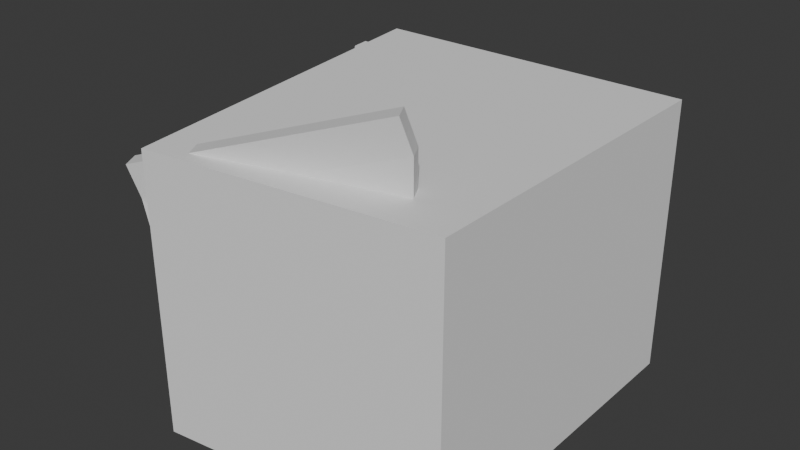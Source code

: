 # Source: ruins1.blend  (saved by Blender 5.1.30; exported with 4.5.12 LTS)
import bpy
from mathutils import Matrix  # noqa: F401  (used for matrix-valued properties, if any)

bpy.ops.wm.read_factory_settings(use_empty=True)
scene = bpy.context.scene
scene.name = 'Scene'

# ---- collections
col_collection = bpy.data.collections.new('Collection'); scene.collection.children.link(col_collection)

# ---- materials (node trees are filled in below, after node groups)
mat_house = bpy.data.materials.new('house')

# ---- material node trees
mat_house.use_nodes = True; mat_house.node_tree.nodes.clear()
_N = mat_house.node_tree.nodes; _L = mat_house.node_tree.links
n0 = _N.new('ShaderNodeBsdfPrincipled'); n0.name = 'Principled BSDF'; n0.location = (-200, 100)
n1 = _N.new('ShaderNodeOutputMaterial'); n1.name = 'Material Output'; n1.location = (200, 100)
_L.new(n0.outputs[0], n1.inputs[0])
n1.is_active_output = True

# ---- world
world_world = bpy.data.worlds.new('World'); scene.world = world_world
world_world.use_nodes = True; world_world.node_tree.nodes.clear()
_N = world_world.node_tree.nodes; _L = world_world.node_tree.links
n0 = _N.new('ShaderNodeOutputWorld'); n0.name = 'World Output'; n0.location = (200, 100)
n1 = _N.new('ShaderNodeBackground'); n1.name = 'Background'; n1.location = (-200, 100)
n1.inputs[0].default_value = (0.05088, 0.05088, 0.05088, 1.0)
_L.new(n1.outputs[0], n0.inputs[0])
n0.is_active_output = True
world_world.color = (0.05088, 0.05088, 0.05088)
world_world.sun_shadow_jitter_overblur = 0.0

# ---- meshes
me_cube_004 = bpy.data.meshes.new('Cube.004')
me_cube_004.from_pydata([(0.2067, -1.668, -0.4551), (0.2067, -1.272, 1.066), (-0.08409, 1.272, -0.4551), (-0.08409, 1.272, 1.06), (0.3749, -1.668, -0.4551), (0.3749, -1.272, 1.066), (0.08409, 1.272, -0.4551), (0.08409, 1.272, 1.06), (0.2067, -1.271, 1.351), (-0.08409, 1.272, 1.345), (0.08409, 1.272, 1.345), (0.3749, -1.271, 1.351), (0.07682, -1.067, 1.091), (-0.1616, 1.018, 1.086), (0.07682, -1.067, 1.325), (-0.1616, 1.018, 1.32), (1.982, -1.079, -0.4551), (1.982, -1.079, 1.066), (1.982, 1.464, -0.4551), (1.982, 1.464, 0.4551), (2.15, -1.079, -0.4551), (2.15, -1.079, 1.066), (2.15, 1.464, -0.4551), (2.15, 1.464, 0.4551), (1.982, -1.012, 1.343), (1.982, 1.531, 0.7325), (2.107, 1.464, 0.4551), (2.107, -1.079, 1.066), (2.107, 1.531, 0.7325), (2.107, -1.012, 1.343), (-0.4322, 1.287, -0.4551), (-0.4322, 1.287, 1.362), (2.096, 1.562, -0.4551), (2.003, 1.562, 0.9547), (-0.4141, 1.12, -0.4551), (-0.4141, 1.12, 1.362), (2.114, 1.395, -0.4551), (2.021, 1.395, 0.9547), (-0.3857, 1.293, 1.643), (2.049, 1.567, 1.236), (2.067, 1.4, 1.236), (-0.3676, 1.125, 1.643), (0.001321, 1.546, 1.339), (1.539, 1.719, 1.082), (0.0307, 1.549, 1.517), (1.569, 1.723, 1.259), (2.152, -1.116, -0.4551), (2.152, -1.116, 1.993), (0.4637, -1.649, -0.4551), (-0.02825, -1.649, 1.222), (2.071, -0.9687, -0.4551), (2.071, -0.9687, 1.993), (0.3829, -1.501, -0.4551), (-0.109, -1.501, 1.222), (2.068, -1.162, 2.262), (-0.1121, -1.695, 1.491), (-0.1929, -1.547, 1.491), (1.987, -1.015, 2.262), (-0.1011, -0.5775, -0.3586), (-0.1011, -0.5775, 1.154), (-0.1011, 0.1398, -0.3586), (-0.1011, 0.1398, 1.154), (0.03512, -0.5775, -0.3586), (0.03512, -0.5775, 1.154), (0.03512, 0.1398, -0.3586), (0.03512, 0.1398, 1.154), (-0.1011, 0.2233, -0.4421), (-0.1011, -0.6609, -0.4421), (-0.1011, -0.6609, 1.238), (-0.1011, 0.2233, 1.238), (0.03512, 0.2233, -0.4421), (0.03512, 0.2233, 1.238), (0.03512, -0.6609, -0.4421), (0.03512, -0.6609, 1.238), (-0.1665, 0.1558, -0.3923), (-0.1665, -0.5934, -0.3923), (-0.1665, -0.5934, 1.188), (-0.1665, 0.1558, 1.188), (-0.1665, -0.6806, 1.275), (-0.1665, -0.6806, -0.4794), (-0.1665, 0.2429, -0.4794), (-0.1665, 0.2429, 1.275), (-0.04195, -0.4681, 0.4321), (-0.06704, -0.4075, 0.4321), (-0.1276, -0.3824, 0.4321), (-0.1882, -0.4075, 0.4321), (-0.2133, -0.4681, 0.4321), (-0.06704, -0.4252, 0.3892), (-0.1276, -0.4075, 0.3715), (-0.1882, -0.4252, 0.3892), (-0.06704, -0.4681, 0.3715), (-0.1276, -0.4681, 0.3464), (-0.1882, -0.4681, 0.3715), (-0.06704, -0.5109, 0.3892), (-0.1276, -0.5286, 0.3715), (-0.1882, -0.5109, 0.3892), (-0.06704, -0.5286, 0.4321), (-0.1276, -0.5537, 0.4321), (-0.1882, -0.5286, 0.4321), (-0.06704, -0.5109, 0.4749), (-0.1276, -0.5286, 0.4926), (-0.1882, -0.5109, 0.4749), (-0.06704, -0.4681, 0.4926), (-0.1276, -0.4681, 0.5177), (-0.1882, -0.4681, 0.4926), (-0.06704, -0.4252, 0.4749), (-0.1276, -0.4075, 0.4926), (-0.1882, -0.4252, 0.4749)], [], [(0, 1, 3, 2), (2, 3, 7, 6), (6, 7, 5, 4), (4, 5, 1, 0), (2, 6, 4, 0), (1, 8, 14, 12), (10, 9, 8, 11), (1, 5, 11, 8), (7, 3, 9, 10), (5, 7, 10, 11), (13, 12, 14, 15), (8, 9, 15, 14), (9, 3, 13, 15), (3, 1, 12, 13), (16, 17, 19, 18), (18, 19, 26, 23, 22), (22, 23, 21, 20), (20, 21, 27, 17, 16), (18, 22, 20, 16), (26, 19, 25, 28), (28, 25, 24, 29), (21, 23, 26, 27), (19, 17, 24, 25), (27, 26, 28, 29), (17, 27, 29, 24), (30, 31, 33, 32), (32, 33, 37, 36), (36, 37, 35, 34), (34, 35, 31, 30), (32, 36, 34, 30), (31, 38, 44, 42), (40, 39, 38, 41), (31, 35, 41, 38), (37, 33, 39, 40), (35, 37, 40, 41), (43, 42, 44, 45), (38, 39, 45, 44), (39, 33, 43, 45), (33, 31, 42, 43), (46, 47, 49, 48), (48, 49, 53, 52), (52, 53, 51, 50), (50, 51, 47, 46), (48, 52, 50, 46), (49, 47, 54, 55), (56, 55, 54, 57), (47, 51, 57, 54), (53, 49, 55, 56), (51, 53, 56, 57), (58, 59, 61, 60), (65, 64, 70, 71), (64, 65, 63, 62), (63, 65, 71, 73), (59, 58, 75, 76), (66, 67, 79, 80), (66, 69, 71, 70), (72, 73, 68, 67), (66, 70, 72, 67), (71, 69, 68, 73), (60, 61, 77, 74), (68, 69, 81, 78), (62, 63, 73, 72), (64, 62, 72, 70), (76, 75, 79, 78), (74, 77, 81, 80), (77, 76, 78, 81), (75, 74, 80, 79), (69, 66, 80, 81), (67, 68, 78, 79), (61, 59, 76, 77), (58, 60, 74, 75), (84, 83, 87, 88), (85, 84, 88, 89), (83, 82, 87), (86, 85, 89), (89, 88, 91, 92), (87, 82, 90), (86, 89, 92), (88, 87, 90, 91), (92, 91, 94, 95), (90, 82, 93), (86, 92, 95), (91, 90, 93, 94), (94, 93, 96, 97), (95, 94, 97, 98), (93, 82, 96), (86, 95, 98), (86, 98, 101), (97, 96, 99, 100), (98, 97, 100, 101), (96, 82, 99), (86, 101, 104), (100, 99, 102, 103), (101, 100, 103, 104), (99, 82, 102), (86, 104, 107), (103, 102, 105, 106), (104, 103, 106, 107), (102, 82, 105), (86, 107, 85), (106, 105, 83, 84), (107, 106, 84, 85), (105, 82, 83)])
_uv = me_cube_004.uv_layers.new(name='UVMap')
_uv.uv.foreach_set('vector', [0.7877, 0.3308, 0.979, 0.3805, 0.9785, 0.7022, 0.7879, 0.7022, 0.2045, 0.9285, 0.2045, 0.7379, 0.2255, 0.738, 0.2255, 0.9285, 0.2272, 0.7021, 0.03678, 0.702, 0.03586, 0.3801, 0.2272, 0.3305, 0.1835, 0.9309, 0.1826, 0.7379, 0.2036, 0.7384, 0.2045, 0.9314, 0.979, 0.3308, 1.0, 0.3328, 1.0, 0.7044, 0.979, 0.7023, 0.8594, 1.266e-08, 0.8953, 2.739e-05, 0.8923, 0.02682, 0.8629, 0.0268, 0.2616, 0.9601, 0.2406, 0.9625, 0.2406, 0.6408, 0.2616, 0.6384, 0.2036, 0.7384, 0.1826, 0.7379, 0.1835, 0.7021, 0.2045, 0.7025, 0.2255, 0.738, 0.2045, 0.7379, 0.2045, 0.7021, 0.2255, 0.7021, 0.03586, 0.3801, 0.03678, 0.702, 0.0009156, 0.702, 2.723e-09, 0.3802, 0.8629, 0.2906, 0.8629, 0.0268, 0.8923, 0.02682, 0.8923, 0.2906, 0.2406, 0.6408, 0.2406, 0.9625, 0.2272, 0.9321, 0.2272, 0.6683, 0.8953, 0.3217, 0.8594, 0.3217, 0.8629, 0.2906, 0.8923, 0.2906, 0.7808, 0.6582, 0.7808, 0.9801, 0.7674, 0.9527, 0.7674, 0.6888, 0.5616, 0.331, 0.7528, 0.3308, 0.676, 0.6499, 0.5616, 0.6501, 0.8507, 0.8517, 0.8507, 0.7372, 0.8664, 0.7373, 0.8717, 0.7373, 0.8717, 0.8518, 0.2987, 0.6507, 0.4132, 0.6507, 0.4889, 0.9695, 0.2977, 0.9695, 0.7877, 0.9287, 0.7877, 0.7375, 0.7931, 0.7375, 0.8087, 0.7374, 0.8087, 0.9286, 0.5127, 0.6507, 0.5338, 0.6507, 0.5338, 0.9706, 0.5127, 0.9706, 0.8664, 0.7373, 0.8507, 0.7372, 0.8516, 0.7022, 0.8673, 0.7023, 0.9681, 0.3229, 0.9523, 0.323, 0.9523, 4.634e-05, 0.9681, 8.644e-09, 0.2952, 0.619, 0.2952, 0.9419, 0.2898, 0.9419, 0.2898, 0.619, 0.676, 0.6499, 0.7528, 0.3308, 0.7877, 0.3391, 0.7109, 0.6582, 0.8594, 2.217e-08, 0.8594, 0.3277, 0.8235, 0.3277, 0.8235, 5.407e-05, 0.8087, 0.7374, 0.7931, 0.7375, 0.7921, 0.7023, 0.8077, 0.7022, 0.5949, 1.117e-05, 0.8235, 9.007e-09, 0.7723, 0.3082, 0.5949, 0.3199, 0.8295, 0.9146, 0.8295, 0.7378, 0.8506, 0.7379, 0.8507, 0.9147, 0.5616, 0.6507, 0.3843, 0.639, 0.3331, 0.3308, 0.5616, 0.3308, 0.111, 0.9659, 0.1108, 0.7374, 0.132, 0.7373, 0.1322, 0.9659, 0.9523, 0.3198, 0.9312, 0.3198, 0.9312, 2.24e-08, 0.9523, 1.217e-05, 0.8953, 1.831e-08, 0.9312, 1.189e-06, 0.9249, 0.05747, 0.9022, 0.05746, 0.2272, 0.3308, 0.2484, 0.3305, 0.2484, 0.6382, 0.2272, 0.6384, 0.132, 0.7373, 0.1108, 0.7374, 0.111, 0.7021, 0.1322, 0.7021, 0.8506, 0.7379, 0.8295, 0.7378, 0.8295, 0.7022, 0.8507, 0.7023, 0.3331, 0.3308, 0.3843, 0.639, 0.3489, 0.6449, 0.2977, 0.3366, 0.9022, 0.2549, 0.9022, 0.05746, 0.9249, 0.05747, 0.9249, 0.2549, 0.2484, 0.6382, 0.2484, 0.3305, 0.2748, 0.3881, 0.2748, 0.5825, 0.9312, 0.3124, 0.8953, 0.3124, 0.9022, 0.2549, 0.9249, 0.2549, 0.2616, 0.948, 0.2616, 0.6384, 0.2879, 0.6963, 0.2879, 0.8919, 0.08754, 0.3305, -8.95e-09, 0.03542, 0.2966, 0.04979, 0.2977, 0.2696, 0.5338, 0.8969, 0.5387, 0.6849, 0.558, 0.6847, 0.5531, 0.8968, 0.2977, 0.2691, 0.2988, 0.04933, 0.5949, 0.03552, 0.5074, 0.3308, 0.4933, 0.9925, 0.4889, 0.6848, 0.5083, 0.6842, 0.5127, 0.9919, 0.8087, 0.7063, 0.8295, 0.7022, 0.8295, 0.9248, 0.8087, 0.9289, 0.2966, 0.04979, -8.95e-09, 0.03542, 0.00114, -2.501e-08, 0.2977, 0.01436, 0.2952, 0.619, 0.2748, 0.6132, 0.2748, 0.3305, 0.2952, 0.3363, 0.5083, 0.6842, 0.4889, 0.6848, 0.4933, 0.6513, 0.5127, 0.6507, 0.558, 0.6847, 0.5387, 0.6849, 0.5338, 0.6509, 0.5531, 0.6507, 0.5949, 0.03552, 0.2988, 0.04933, 0.2977, 0.01381, 0.5939, 8.84e-11, 0.6774, 0.8485, 0.6774, 0.6582, 0.7674, 0.6583, 0.7674, 0.8486, 0.01046, 0.7126, 0.01046, 0.9027, 1.874e-09, 0.9132, 1.874e-09, 0.7021, 0.01046, 0.9027, 0.01046, 0.7126, 0.1004, 0.7129, 0.1004, 0.903, 0.1004, 0.7129, 0.01046, 0.7126, 1.874e-09, 0.7021, 0.1108, 0.7024, 0.9306, 0.7065, 0.9306, 0.8967, 0.9222, 0.901, 0.9222, 0.7022, 0.9051, 0.7046, 0.9051, 0.8158, 0.897, 0.8184, 0.897, 0.7022, 0.1655, 0.9181, 0.1655, 0.7068, 0.1826, 0.7068, 0.1826, 0.9181, 0.1322, 0.9179, 0.1322, 0.7068, 0.1492, 0.7067, 0.1492, 0.9179, 0.9051, 0.7046, 0.9222, 0.7046, 0.9222, 0.8158, 0.9051, 0.8158, 0.897, 0.8161, 0.8799, 0.816, 0.8799, 0.7049, 0.897, 0.7049, 0.9306, 0.8967, 0.9306, 0.7066, 0.9385, 0.7022, 0.9385, 0.9009, 0.8799, 0.7049, 0.8799, 0.816, 0.8717, 0.8183, 0.8717, 0.7022, 0.1004, 0.903, 0.1004, 0.7129, 0.1108, 0.7024, 0.1108, 0.9135, 0.01046, 0.9027, 0.1004, 0.903, 0.1108, 0.9135, 1.874e-09, 0.9132, 0.5725, 0.6692, 0.5725, 0.8679, 0.5616, 0.8788, 0.5616, 0.6582, 0.6665, 0.868, 0.6665, 0.6693, 0.6774, 0.6584, 0.6774, 0.879, 0.6665, 0.6693, 0.5725, 0.6692, 0.5616, 0.6582, 0.6774, 0.6584, 0.5725, 0.8679, 0.6665, 0.868, 0.6774, 0.879, 0.5616, 0.8788, 0.1655, 0.7068, 0.1655, 0.9181, 0.1576, 0.9227, 0.1576, 0.7021, 0.1492, 0.9179, 0.1492, 0.7067, 0.1576, 0.7021, 0.1576, 0.9226, 0.8801, 0.8204, 0.8801, 0.9106, 0.8717, 0.9125, 0.8717, 0.8183, 0.8883, 0.8201, 0.8883, 0.9103, 0.8801, 0.9125, 0.8801, 0.8183, 0.6851, 0.8568, 0.685, 0.864, 0.6796, 0.8637, 0.6774, 0.8564, 0.6851, 0.8488, 0.6851, 0.8568, 0.6774, 0.8564, 0.6796, 0.8486, 0.7384, 0.8527, 0.7457, 0.8556, 0.7384, 0.8585, 0.2821, 0.6261, 0.2889, 0.629, 0.2848, 0.6331, 0.7209, 0.8486, 0.7231, 0.8563, 0.7155, 0.8564, 0.7155, 0.8487, 0.7384, 0.8585, 0.7457, 0.8556, 0.7425, 0.8627, 0.2821, 0.6261, 0.2848, 0.6331, 0.279, 0.6331, 0.7231, 0.8563, 0.7209, 0.8638, 0.7155, 0.8639, 0.7155, 0.8564, 0.7155, 0.8487, 0.7155, 0.8564, 0.7079, 0.8563, 0.7102, 0.8486, 0.7425, 0.8627, 0.7457, 0.8556, 0.7483, 0.8627, 0.2821, 0.6261, 0.279, 0.6331, 0.2748, 0.629, 0.7155, 0.8564, 0.7155, 0.8639, 0.7102, 0.8638, 0.7079, 0.8563, 0.6927, 0.8564, 0.6949, 0.8486, 0.7002, 0.8489, 0.7002, 0.8568, 0.695, 0.8637, 0.6927, 0.8564, 0.7002, 0.8568, 0.7003, 0.864, 0.7483, 0.8627, 0.7457, 0.8556, 0.7524, 0.8585, 0.2821, 0.6261, 0.2748, 0.629, 0.2748, 0.6231, 0.2821, 0.6261, 0.2748, 0.6231, 0.279, 0.619, 0.7002, 0.8568, 0.7002, 0.8489, 0.7057, 0.8486, 0.7079, 0.8564, 0.7003, 0.864, 0.7002, 0.8568, 0.7079, 0.8564, 0.7058, 0.8637, 0.7524, 0.8585, 0.7457, 0.8556, 0.7524, 0.8527, 0.2821, 0.6261, 0.279, 0.619, 0.2848, 0.619, 0.7231, 0.8562, 0.7255, 0.8486, 0.7307, 0.8486, 0.7306, 0.8562, 0.7254, 0.8639, 0.7231, 0.8562, 0.7306, 0.8562, 0.7307, 0.8638, 0.7524, 0.8527, 0.7457, 0.8556, 0.7483, 0.8486, 0.2821, 0.6261, 0.2848, 0.619, 0.2889, 0.6231, 0.7306, 0.8562, 0.7307, 0.8486, 0.7362, 0.8486, 0.7384, 0.8562, 0.7307, 0.8638, 0.7306, 0.8562, 0.7384, 0.8562, 0.7362, 0.8639, 0.7483, 0.8486, 0.7457, 0.8556, 0.7425, 0.8486, 0.2821, 0.6261, 0.2889, 0.6231, 0.2889, 0.629, 0.6927, 0.8564, 0.6904, 0.8637, 0.685, 0.864, 0.6851, 0.8568, 0.6904, 0.8486, 0.6927, 0.8564, 0.6851, 0.8568, 0.6851, 0.8488, 0.7425, 0.8486, 0.7457, 0.8556, 0.7384, 0.8527])
me_cube_004.materials.append(mat_house)
me_cube_004.update()
me_cube_006 = bpy.data.meshes.new('Cube.006')
me_cube_006.from_pydata([(-1.0, -1.242, -1.0), (-1.0, -1.242, 1.0), (-1.351, 1.442, -1.0), (-1.351, 1.442, 1.0), (1.0, -1.0, -1.0), (1.0, -1.0, 1.0), (1.0, 1.442, -1.0), (1.0, 1.442, 1.0)], [], [(0, 1, 3, 2), (2, 3, 7, 6), (6, 7, 5, 4), (4, 5, 1, 0), (2, 6, 4, 0), (7, 3, 1, 5)])
_uv = me_cube_006.uv_layers.new(name='UVMap')
_uv.uv.foreach_set('vector', [0.375, 0.0, 0.625, 0.0, 0.625, 0.25, 0.375, 0.25, 0.375, 0.25, 0.625, 0.25, 0.625, 0.5, 0.375, 0.5, 0.375, 0.5, 0.625, 0.5, 0.625, 0.75, 0.375, 0.75, 0.375, 0.75, 0.625, 0.75, 0.625, 1.0, 0.375, 1.0, 0.125, 0.5, 0.375, 0.5, 0.375, 0.75, 0.125, 0.75, 0.625, 0.5, 0.875, 0.5, 0.875, 0.75, 0.625, 0.75])
me_cube_006.update()

# ---- objects
ob_cube_003 = bpy.data.objects.new('Cube.003', me_cube_004)
ob_cube_colonly = bpy.data.objects.new('Cube-colonly', me_cube_006)

# ---- transforms, parenting, visibility, modifiers, constraints
ob_cube_003.location = (-2.506, -0.9399, 0.5267)
ob_cube_colonly.location = (-1.122, -1.095, 0.9609)
ob_cube_colonly.scale = (1.257, 1.257, 1.257)

# ---- collection membership
col_collection.objects.link(ob_cube_003)
col_collection.objects.link(ob_cube_colonly)

# ---- scene / render settings (as saved in the file)
scene.frame_start = 1; scene.frame_end = 250; scene.frame_set(1)
scene.render.engine = 'BLENDER_EEVEE_NEXT'
scene.render.bake_bias = 0.0
scene.render.bake_samples = 0
scene.cycles.sampling_pattern = 'TABULATED_SOBOL'
scene.eevee.use_volume_custom_range = False
bpy.context.view_layer.update()

# ---- added for rendering (the .blend has no active camera and no usable light): camera, sun
cam_auto = bpy.data.cameras.new('AutoCamera')
cam_auto.lens = 50.0
cam_auto.sensor_width = 36.0
cam_auto.clip_end = 1000.0
ob_auto_camera = bpy.data.objects.new('AutoCamera', cam_auto)
scene.collection.objects.link(ob_auto_camera)
ob_auto_camera.location = (3.73278, -7.09794, 5.35341)
ob_auto_camera.rotation_euler = (1.09748, -7.21219e-08, 0.694738)
scene.camera = ob_auto_camera
light_auto_sun = bpy.data.lights.new('AutoSun', 'SUN')
light_auto_sun.energy = 3.0
light_auto_sun.angle = 0.0523599
ob_auto_sun = bpy.data.objects.new('AutoSun', light_auto_sun)
scene.collection.objects.link(ob_auto_sun)
ob_auto_sun.rotation_euler = (0.872665, 0.174533, 0.523599)
bpy.context.view_layer.update()
